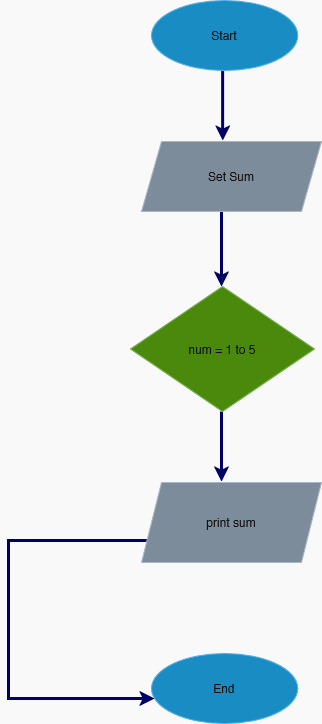

The diagram above was exported from draw.io. Its source (the exported page's mxGraphModel, read from the mxfile embedded in the PNG):
<mxGraphModel dx="914" dy="493" grid="1" gridSize="10" guides="1" tooltips="1" connect="1" arrows="1" fold="1" page="1" pageScale="1" pageWidth="850" pageHeight="1100" background="light-dark(#FFFFFF,#F9F9F9)" math="0" shadow="0">
  <root>
    <mxCell id="0" />
    <mxCell id="1" parent="0" />
    <mxCell id="34l1J9gMSk_vwO75haeV-1" style="edgeStyle=orthogonalEdgeStyle;shape=connector;rounded=0;orthogonalLoop=1;jettySize=auto;html=1;entryX=0.5;entryY=0;entryDx=0;entryDy=0;strokeColor=light-dark(#000000,#000066);align=center;verticalAlign=middle;fontFamily=Helvetica;fontSize=11;fontColor=default;labelBackgroundColor=default;endArrow=classic;strokeWidth=3;" edge="1" parent="1">
      <mxGeometry relative="1" as="geometry">
        <mxPoint x="480" y="270" as="sourcePoint" />
        <mxPoint x="480" y="346" as="targetPoint" />
        <Array as="points">
          <mxPoint x="480" y="291" />
          <mxPoint x="480" y="291" />
        </Array>
      </mxGeometry>
    </mxCell>
    <mxCell id="34l1J9gMSk_vwO75haeV-2" value="Set Sum" style="shape=parallelogram;perimeter=parallelogramPerimeter;whiteSpace=wrap;html=1;fixedSize=1;fillColor=#647687;fontColor=#ffffff;strokeColor=#314354;textShadow=0;strokeWidth=1;" vertex="1" parent="1">
      <mxGeometry x="400" y="201" width="180" height="70" as="geometry" />
    </mxCell>
    <mxCell id="34l1J9gMSk_vwO75haeV-3" style="edgeStyle=orthogonalEdgeStyle;shape=connector;rounded=0;orthogonalLoop=1;jettySize=auto;html=1;strokeColor=light-dark(#000000,#000066);align=center;verticalAlign=middle;fontFamily=Helvetica;fontSize=11;fontColor=default;labelBackgroundColor=default;endArrow=classic;strokeWidth=3;" edge="1" parent="1">
      <mxGeometry relative="1" as="geometry">
        <mxPoint x="480" y="541" as="targetPoint" />
        <mxPoint x="480" y="471" as="sourcePoint" />
      </mxGeometry>
    </mxCell>
    <mxCell id="34l1J9gMSk_vwO75haeV-4" value="num = 1 to 5" style="rhombus;whiteSpace=wrap;html=1;fillColor=#60a917;fontColor=#ffffff;strokeColor=#2D7600;" vertex="1" parent="1">
      <mxGeometry x="389" y="346" width="184" height="125" as="geometry" />
    </mxCell>
    <mxCell id="34l1J9gMSk_vwO75haeV-5" style="edgeStyle=orthogonalEdgeStyle;shape=connector;rounded=0;orthogonalLoop=1;jettySize=auto;html=1;strokeColor=light-dark(#000000,#000066);align=center;verticalAlign=middle;fontFamily=Helvetica;fontSize=11;fontColor=default;labelBackgroundColor=default;endArrow=classic;strokeWidth=3;" edge="1" parent="1">
      <mxGeometry relative="1" as="geometry">
        <mxPoint x="441" y="603" as="sourcePoint" />
        <mxPoint x="413" y="758" as="targetPoint" />
        <Array as="points">
          <mxPoint x="267" y="600" />
          <mxPoint x="267" y="758" />
        </Array>
      </mxGeometry>
    </mxCell>
    <mxCell id="34l1J9gMSk_vwO75haeV-6" value="print sum" style="shape=parallelogram;perimeter=parallelogramPerimeter;whiteSpace=wrap;html=1;fixedSize=1;fillColor=#647687;fontColor=#ffffff;strokeColor=#314354;textShadow=0;strokeWidth=1;" vertex="1" parent="1">
      <mxGeometry x="400" y="542" width="180" height="80" as="geometry" />
    </mxCell>
    <mxCell id="34l1J9gMSk_vwO75haeV-7" style="edgeStyle=orthogonalEdgeStyle;shape=connector;rounded=0;orthogonalLoop=1;jettySize=auto;html=1;strokeColor=light-dark(#000000,#000066);align=center;verticalAlign=middle;fontFamily=Helvetica;fontSize=11;fontColor=default;labelBackgroundColor=default;endArrow=classic;strokeWidth=3;" edge="1" parent="1">
      <mxGeometry relative="1" as="geometry">
        <mxPoint x="481.125" y="200" as="targetPoint" />
        <mxPoint x="481.125" y="130" as="sourcePoint" />
      </mxGeometry>
    </mxCell>
    <mxCell id="34l1J9gMSk_vwO75haeV-8" value="Start" style="ellipse;whiteSpace=wrap;html=1;fillColor=#1ba1e2;fontColor=#ffffff;strokeColor=#006EAF;" vertex="1" parent="1">
      <mxGeometry x="410" y="60" width="146.25" height="70" as="geometry" />
    </mxCell>
    <mxCell id="34l1J9gMSk_vwO75haeV-9" value="End" style="ellipse;whiteSpace=wrap;html=1;fillColor=#1ba1e2;fontColor=#ffffff;strokeColor=#006EAF;" vertex="1" parent="1">
      <mxGeometry x="410" y="713" width="146.25" height="70" as="geometry" />
    </mxCell>
  </root>
</mxGraphModel>